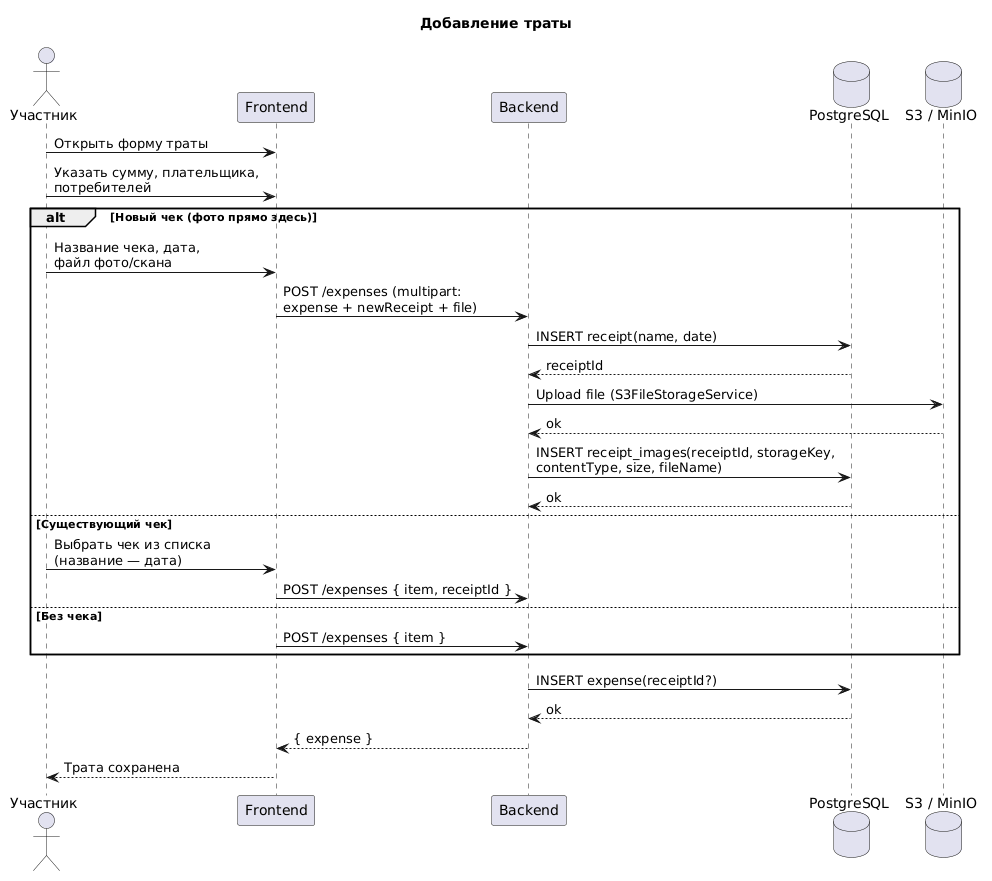

The diagram above was rendered by PlantUML. Its source (embedded in the PNG):
@startuml
title Добавление траты

actor "Участник" as U
participant "Frontend" as F
participant "Backend" as B
database "PostgreSQL" as DB
database "S3 / MinIO" as S3

U -> F : Открыть форму траты
U -> F : Указать сумму, плательщика,\nпотребителей

alt Новый чек (фото прямо здесь)
    U -> F : Название чека, дата,\nфайл фото/скана
    F -> B : POST /expenses (multipart:\nexpense + newReceipt + file)
    B -> DB : INSERT receipt(name, date)
    DB --> B : receiptId
    B -> S3 : Upload file (S3FileStorageService)
    S3 --> B : ok
    B -> DB : INSERT receipt_images(receiptId, storageKey,\ncontentType, size, fileName)
    DB --> B : ok
else Существующий чек
    U -> F : Выбрать чек из списка\n(название — дата)
    F -> B : POST /expenses { item, receiptId }
else Без чека
    F -> B : POST /expenses { item }
end

B -> DB : INSERT expense(receiptId?)
DB --> B : ok
B --> F : { expense }
F --> U : Трата сохранена
@enduml